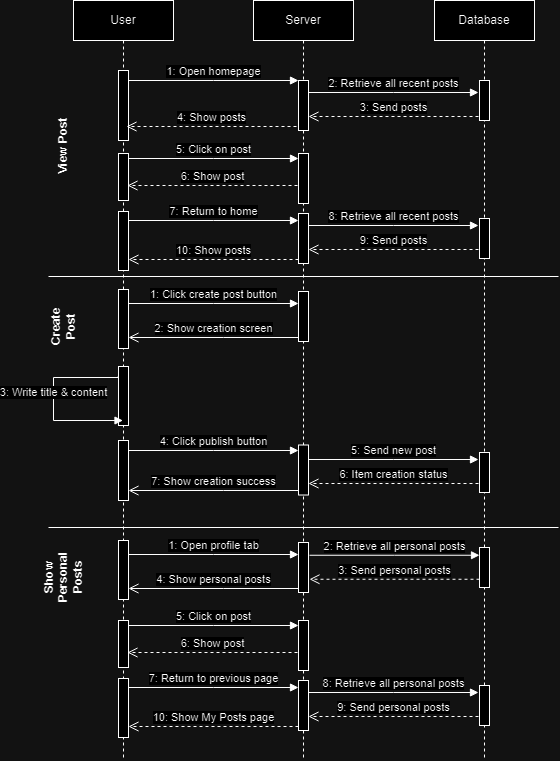

The diagram above was exported from draw.io. Its source (the exported page's mxGraphModel, read from the mxfile embedded in the PNG):
<mxGraphModel dx="1393" dy="796" grid="1" gridSize="10" guides="1" tooltips="1" connect="1" arrows="1" fold="1" page="1" pageScale="1" pageWidth="850" pageHeight="1100" math="0" shadow="0">
  <root>
    <mxCell id="0" />
    <mxCell id="1" parent="0" />
    <mxCell id="aM9ryv3xv72pqoxQDRHE-1" value="User" style="shape=umlLifeline;perimeter=lifelinePerimeter;whiteSpace=wrap;html=1;container=0;dropTarget=0;collapsible=0;recursiveResize=0;outlineConnect=0;portConstraint=eastwest;newEdgeStyle={&quot;edgeStyle&quot;:&quot;elbowEdgeStyle&quot;,&quot;elbow&quot;:&quot;vertical&quot;,&quot;curved&quot;:0,&quot;rounded&quot;:0};" parent="1" vertex="1">
      <mxGeometry x="160" y="40" width="100" height="760" as="geometry" />
    </mxCell>
    <mxCell id="aM9ryv3xv72pqoxQDRHE-2" value="" style="html=1;points=[];perimeter=orthogonalPerimeter;outlineConnect=0;targetShapes=umlLifeline;portConstraint=eastwest;newEdgeStyle={&quot;edgeStyle&quot;:&quot;elbowEdgeStyle&quot;,&quot;elbow&quot;:&quot;vertical&quot;,&quot;curved&quot;:0,&quot;rounded&quot;:0};" parent="aM9ryv3xv72pqoxQDRHE-1" vertex="1">
      <mxGeometry x="45" y="70" width="10" height="70" as="geometry" />
    </mxCell>
    <mxCell id="zbJ910UAqCDutXoW36lr-25" value="" style="html=1;points=[];perimeter=orthogonalPerimeter;outlineConnect=0;targetShapes=umlLifeline;portConstraint=eastwest;newEdgeStyle={&quot;edgeStyle&quot;:&quot;elbowEdgeStyle&quot;,&quot;elbow&quot;:&quot;vertical&quot;,&quot;curved&quot;:0,&quot;rounded&quot;:0};" parent="aM9ryv3xv72pqoxQDRHE-1" vertex="1">
      <mxGeometry x="45" y="440" width="10" height="60" as="geometry" />
    </mxCell>
    <mxCell id="aM9ryv3xv72pqoxQDRHE-5" value="Server" style="shape=umlLifeline;perimeter=lifelinePerimeter;whiteSpace=wrap;html=1;container=0;dropTarget=0;collapsible=0;recursiveResize=0;outlineConnect=0;portConstraint=eastwest;newEdgeStyle={&quot;edgeStyle&quot;:&quot;elbowEdgeStyle&quot;,&quot;elbow&quot;:&quot;vertical&quot;,&quot;curved&quot;:0,&quot;rounded&quot;:0};" parent="1" vertex="1">
      <mxGeometry x="340" y="40" width="100" height="760" as="geometry" />
    </mxCell>
    <mxCell id="aM9ryv3xv72pqoxQDRHE-6" value="" style="html=1;points=[];perimeter=orthogonalPerimeter;outlineConnect=0;targetShapes=umlLifeline;portConstraint=eastwest;newEdgeStyle={&quot;edgeStyle&quot;:&quot;elbowEdgeStyle&quot;,&quot;elbow&quot;:&quot;vertical&quot;,&quot;curved&quot;:0,&quot;rounded&quot;:0};" parent="aM9ryv3xv72pqoxQDRHE-5" vertex="1">
      <mxGeometry x="45" y="80" width="10" height="50" as="geometry" />
    </mxCell>
    <mxCell id="zbJ910UAqCDutXoW36lr-20" value="" style="html=1;points=[];perimeter=orthogonalPerimeter;outlineConnect=0;targetShapes=umlLifeline;portConstraint=eastwest;newEdgeStyle={&quot;edgeStyle&quot;:&quot;elbowEdgeStyle&quot;,&quot;elbow&quot;:&quot;vertical&quot;,&quot;curved&quot;:0,&quot;rounded&quot;:0};" parent="aM9ryv3xv72pqoxQDRHE-5" vertex="1">
      <mxGeometry x="45" y="444.5" width="10" height="50" as="geometry" />
    </mxCell>
    <mxCell id="aM9ryv3xv72pqoxQDRHE-7" value="1: Open homepage" style="html=1;verticalAlign=bottom;endArrow=block;edgeStyle=elbowEdgeStyle;elbow=vertical;curved=0;rounded=0;" parent="1" source="aM9ryv3xv72pqoxQDRHE-2" target="aM9ryv3xv72pqoxQDRHE-6" edge="1">
      <mxGeometry relative="1" as="geometry">
        <mxPoint x="315" y="130" as="sourcePoint" />
        <Array as="points">
          <mxPoint x="300" y="120" />
        </Array>
      </mxGeometry>
    </mxCell>
    <mxCell id="-K0FgqanCnxpb0-YLo3O-1" value="Database" style="shape=umlLifeline;perimeter=lifelinePerimeter;whiteSpace=wrap;html=1;container=0;dropTarget=0;collapsible=0;recursiveResize=0;outlineConnect=0;portConstraint=eastwest;newEdgeStyle={&quot;edgeStyle&quot;:&quot;elbowEdgeStyle&quot;,&quot;elbow&quot;:&quot;vertical&quot;,&quot;curved&quot;:0,&quot;rounded&quot;:0};" parent="1" vertex="1">
      <mxGeometry x="521" y="40" width="100" height="760" as="geometry" />
    </mxCell>
    <mxCell id="-K0FgqanCnxpb0-YLo3O-2" value="" style="html=1;points=[];perimeter=orthogonalPerimeter;outlineConnect=0;targetShapes=umlLifeline;portConstraint=eastwest;newEdgeStyle={&quot;edgeStyle&quot;:&quot;elbowEdgeStyle&quot;,&quot;elbow&quot;:&quot;vertical&quot;,&quot;curved&quot;:0,&quot;rounded&quot;:0};" parent="-K0FgqanCnxpb0-YLo3O-1" vertex="1">
      <mxGeometry x="45" y="80" width="10" height="40" as="geometry" />
    </mxCell>
    <mxCell id="PGOuBGqFULUM5w9vuaMj-19" value="" style="html=1;points=[];perimeter=orthogonalPerimeter;outlineConnect=0;targetShapes=umlLifeline;portConstraint=eastwest;newEdgeStyle={&quot;edgeStyle&quot;:&quot;elbowEdgeStyle&quot;,&quot;elbow&quot;:&quot;vertical&quot;,&quot;curved&quot;:0,&quot;rounded&quot;:0};" parent="-K0FgqanCnxpb0-YLo3O-1" vertex="1">
      <mxGeometry x="45" y="547" width="10" height="40" as="geometry" />
    </mxCell>
    <mxCell id="-K0FgqanCnxpb0-YLo3O-3" value="2: Retrieve all recent posts" style="html=1;verticalAlign=bottom;endArrow=block;edgeStyle=elbowEdgeStyle;elbow=vertical;curved=0;rounded=0;" parent="1" edge="1">
      <mxGeometry relative="1" as="geometry">
        <mxPoint x="395" y="132" as="sourcePoint" />
        <Array as="points">
          <mxPoint x="480" y="132" />
        </Array>
        <mxPoint x="565" y="132" as="targetPoint" />
      </mxGeometry>
    </mxCell>
    <mxCell id="-K0FgqanCnxpb0-YLo3O-4" value="3: Send posts" style="html=1;verticalAlign=bottom;endArrow=open;dashed=1;endSize=8;edgeStyle=elbowEdgeStyle;elbow=vertical;curved=0;rounded=0;" parent="1" edge="1">
      <mxGeometry relative="1" as="geometry">
        <mxPoint x="395" y="156" as="targetPoint" />
        <Array as="points">
          <mxPoint x="490" y="156" />
        </Array>
        <mxPoint x="565" y="156" as="sourcePoint" />
      </mxGeometry>
    </mxCell>
    <mxCell id="-K0FgqanCnxpb0-YLo3O-5" value="4: Show posts" style="html=1;verticalAlign=bottom;endArrow=open;dashed=1;endSize=8;edgeStyle=elbowEdgeStyle;elbow=vertical;curved=0;rounded=0;" parent="1" edge="1">
      <mxGeometry relative="1" as="geometry">
        <mxPoint x="213" y="166" as="targetPoint" />
        <Array as="points">
          <mxPoint x="308" y="166" />
        </Array>
        <mxPoint x="383" y="166" as="sourcePoint" />
      </mxGeometry>
    </mxCell>
    <mxCell id="aM9ryv3xv72pqoxQDRHE-4" value="" style="html=1;points=[];perimeter=orthogonalPerimeter;outlineConnect=0;targetShapes=umlLifeline;portConstraint=eastwest;newEdgeStyle={&quot;edgeStyle&quot;:&quot;elbowEdgeStyle&quot;,&quot;elbow&quot;:&quot;vertical&quot;,&quot;curved&quot;:0,&quot;rounded&quot;:0};" parent="1" vertex="1">
      <mxGeometry x="205" y="193" width="10" height="47" as="geometry" />
    </mxCell>
    <mxCell id="zbJ910UAqCDutXoW36lr-1" value="" style="html=1;points=[];perimeter=orthogonalPerimeter;outlineConnect=0;targetShapes=umlLifeline;portConstraint=eastwest;newEdgeStyle={&quot;edgeStyle&quot;:&quot;elbowEdgeStyle&quot;,&quot;elbow&quot;:&quot;vertical&quot;,&quot;curved&quot;:0,&quot;rounded&quot;:0};" parent="1" vertex="1">
      <mxGeometry x="385" y="193" width="10" height="50" as="geometry" />
    </mxCell>
    <mxCell id="zbJ910UAqCDutXoW36lr-2" value="5: Click on post" style="html=1;verticalAlign=bottom;endArrow=block;edgeStyle=elbowEdgeStyle;elbow=vertical;curved=0;rounded=0;" parent="1" edge="1">
      <mxGeometry relative="1" as="geometry">
        <mxPoint x="215" y="198" as="sourcePoint" />
        <Array as="points">
          <mxPoint x="300" y="198" />
        </Array>
        <mxPoint x="385" y="198" as="targetPoint" />
      </mxGeometry>
    </mxCell>
    <mxCell id="zbJ910UAqCDutXoW36lr-3" value="6: Show post" style="html=1;verticalAlign=bottom;endArrow=open;dashed=1;endSize=8;edgeStyle=elbowEdgeStyle;elbow=vertical;curved=0;rounded=0;" parent="1" edge="1">
      <mxGeometry relative="1" as="geometry">
        <mxPoint x="214" y="225" as="targetPoint" />
        <Array as="points">
          <mxPoint x="309" y="225" />
        </Array>
        <mxPoint x="384" y="225" as="sourcePoint" />
      </mxGeometry>
    </mxCell>
    <mxCell id="zbJ910UAqCDutXoW36lr-4" value="" style="html=1;points=[];perimeter=orthogonalPerimeter;outlineConnect=0;targetShapes=umlLifeline;portConstraint=eastwest;newEdgeStyle={&quot;edgeStyle&quot;:&quot;elbowEdgeStyle&quot;,&quot;elbow&quot;:&quot;vertical&quot;,&quot;curved&quot;:0,&quot;rounded&quot;:0};" parent="1" vertex="1">
      <mxGeometry x="205" y="251" width="10" height="59" as="geometry" />
    </mxCell>
    <mxCell id="zbJ910UAqCDutXoW36lr-5" value="" style="html=1;points=[];perimeter=orthogonalPerimeter;outlineConnect=0;targetShapes=umlLifeline;portConstraint=eastwest;newEdgeStyle={&quot;edgeStyle&quot;:&quot;elbowEdgeStyle&quot;,&quot;elbow&quot;:&quot;vertical&quot;,&quot;curved&quot;:0,&quot;rounded&quot;:0};" parent="1" vertex="1">
      <mxGeometry x="385" y="253" width="10" height="50" as="geometry" />
    </mxCell>
    <mxCell id="zbJ910UAqCDutXoW36lr-7" value="7: Return to home" style="html=1;verticalAlign=bottom;endArrow=block;edgeStyle=elbowEdgeStyle;elbow=vertical;curved=0;rounded=0;" parent="1" edge="1">
      <mxGeometry relative="1" as="geometry">
        <mxPoint x="215" y="260" as="sourcePoint" />
        <Array as="points">
          <mxPoint x="300" y="260" />
        </Array>
        <mxPoint x="385" y="260" as="targetPoint" />
      </mxGeometry>
    </mxCell>
    <mxCell id="zbJ910UAqCDutXoW36lr-8" value="10: Show posts" style="html=1;verticalAlign=bottom;endArrow=open;dashed=1;endSize=8;edgeStyle=elbowEdgeStyle;elbow=vertical;curved=0;rounded=0;" parent="1" edge="1">
      <mxGeometry relative="1" as="geometry">
        <mxPoint x="215" y="299" as="targetPoint" />
        <Array as="points">
          <mxPoint x="310" y="299" />
        </Array>
        <mxPoint x="385" y="299" as="sourcePoint" />
      </mxGeometry>
    </mxCell>
    <mxCell id="zbJ910UAqCDutXoW36lr-9" value="" style="html=1;points=[];perimeter=orthogonalPerimeter;outlineConnect=0;targetShapes=umlLifeline;portConstraint=eastwest;newEdgeStyle={&quot;edgeStyle&quot;:&quot;elbowEdgeStyle&quot;,&quot;elbow&quot;:&quot;vertical&quot;,&quot;curved&quot;:0,&quot;rounded&quot;:0};" parent="1" vertex="1">
      <mxGeometry x="566" y="258" width="10" height="40" as="geometry" />
    </mxCell>
    <mxCell id="zbJ910UAqCDutXoW36lr-10" value="8: Retrieve all recent posts" style="html=1;verticalAlign=bottom;endArrow=block;edgeStyle=elbowEdgeStyle;elbow=vertical;curved=0;rounded=0;" parent="1" edge="1">
      <mxGeometry relative="1" as="geometry">
        <mxPoint x="395" y="265" as="sourcePoint" />
        <Array as="points">
          <mxPoint x="480" y="265" />
        </Array>
        <mxPoint x="565" y="265" as="targetPoint" />
      </mxGeometry>
    </mxCell>
    <mxCell id="zbJ910UAqCDutXoW36lr-11" value="9: Send posts" style="html=1;verticalAlign=bottom;endArrow=open;dashed=1;endSize=8;edgeStyle=elbowEdgeStyle;elbow=vertical;curved=0;rounded=0;" parent="1" edge="1">
      <mxGeometry relative="1" as="geometry">
        <mxPoint x="395" y="289" as="targetPoint" />
        <Array as="points">
          <mxPoint x="490" y="289" />
        </Array>
        <mxPoint x="565" y="289" as="sourcePoint" />
      </mxGeometry>
    </mxCell>
    <mxCell id="zbJ910UAqCDutXoW36lr-12" value="" style="html=1;points=[];perimeter=orthogonalPerimeter;outlineConnect=0;targetShapes=umlLifeline;portConstraint=eastwest;newEdgeStyle={&quot;edgeStyle&quot;:&quot;elbowEdgeStyle&quot;,&quot;elbow&quot;:&quot;vertical&quot;,&quot;curved&quot;:0,&quot;rounded&quot;:0};" parent="1" vertex="1">
      <mxGeometry x="205" y="329" width="10" height="59" as="geometry" />
    </mxCell>
    <mxCell id="zbJ910UAqCDutXoW36lr-13" value="" style="html=1;points=[];perimeter=orthogonalPerimeter;outlineConnect=0;targetShapes=umlLifeline;portConstraint=eastwest;newEdgeStyle={&quot;edgeStyle&quot;:&quot;elbowEdgeStyle&quot;,&quot;elbow&quot;:&quot;vertical&quot;,&quot;curved&quot;:0,&quot;rounded&quot;:0};" parent="1" vertex="1">
      <mxGeometry x="385" y="331" width="10" height="50" as="geometry" />
    </mxCell>
    <mxCell id="zbJ910UAqCDutXoW36lr-14" value="1: Click create post button" style="html=1;verticalAlign=bottom;endArrow=block;edgeStyle=elbowEdgeStyle;elbow=vertical;curved=0;rounded=0;" parent="1" edge="1">
      <mxGeometry relative="1" as="geometry">
        <mxPoint x="215" y="343" as="sourcePoint" />
        <Array as="points">
          <mxPoint x="300" y="343" />
        </Array>
        <mxPoint x="385" y="343" as="targetPoint" />
      </mxGeometry>
    </mxCell>
    <mxCell id="zbJ910UAqCDutXoW36lr-15" value="2: Show creation screen" style="html=1;verticalAlign=bottom;endArrow=open;endSize=8;edgeStyle=elbowEdgeStyle;elbow=vertical;curved=0;rounded=0;" parent="1" edge="1">
      <mxGeometry relative="1" as="geometry">
        <mxPoint x="215" y="377" as="targetPoint" />
        <Array as="points">
          <mxPoint x="310" y="377" />
        </Array>
        <mxPoint x="385" y="377" as="sourcePoint" />
      </mxGeometry>
    </mxCell>
    <mxCell id="zbJ910UAqCDutXoW36lr-16" value="" style="endArrow=none;html=1;rounded=0;" parent="1" edge="1">
      <mxGeometry width="50" height="50" relative="1" as="geometry">
        <mxPoint x="135" y="316" as="sourcePoint" />
        <mxPoint x="645" y="316" as="targetPoint" />
      </mxGeometry>
    </mxCell>
    <mxCell id="zbJ910UAqCDutXoW36lr-17" value="View Post" style="text;html=1;align=center;verticalAlign=middle;whiteSpace=wrap;rounded=0;rotation=270;fontStyle=1" parent="1" vertex="1">
      <mxGeometry x="120" y="170" width="60" height="30" as="geometry" />
    </mxCell>
    <mxCell id="zbJ910UAqCDutXoW36lr-19" value="" style="html=1;points=[];perimeter=orthogonalPerimeter;outlineConnect=0;targetShapes=umlLifeline;portConstraint=eastwest;newEdgeStyle={&quot;edgeStyle&quot;:&quot;elbowEdgeStyle&quot;,&quot;elbow&quot;:&quot;vertical&quot;,&quot;curved&quot;:0,&quot;rounded&quot;:0};" parent="1" vertex="1">
      <mxGeometry x="205" y="406" width="10" height="59" as="geometry" />
    </mxCell>
    <mxCell id="zbJ910UAqCDutXoW36lr-22" value="3: Write title &amp;amp; content" style="html=1;verticalAlign=bottom;endArrow=block;edgeStyle=orthogonalEdgeStyle;elbow=vertical;rounded=0;" parent="1" target="aM9ryv3xv72pqoxQDRHE-1" edge="1">
      <mxGeometry relative="1" as="geometry">
        <mxPoint x="204.5" y="416" as="sourcePoint" />
        <Array as="points">
          <mxPoint x="140" y="417" />
          <mxPoint x="140" y="460" />
        </Array>
        <mxPoint x="125" y="460" as="targetPoint" />
      </mxGeometry>
    </mxCell>
    <mxCell id="zbJ910UAqCDutXoW36lr-24" value="4: Click publish button" style="html=1;verticalAlign=bottom;endArrow=block;edgeStyle=elbowEdgeStyle;elbow=vertical;curved=0;rounded=0;" parent="1" edge="1">
      <mxGeometry relative="1" as="geometry">
        <mxPoint x="215" y="490" as="sourcePoint" />
        <Array as="points">
          <mxPoint x="300" y="490" />
        </Array>
        <mxPoint x="385" y="490" as="targetPoint" />
      </mxGeometry>
    </mxCell>
    <mxCell id="zbJ910UAqCDutXoW36lr-26" value="" style="html=1;points=[];perimeter=orthogonalPerimeter;outlineConnect=0;targetShapes=umlLifeline;portConstraint=eastwest;newEdgeStyle={&quot;edgeStyle&quot;:&quot;elbowEdgeStyle&quot;,&quot;elbow&quot;:&quot;vertical&quot;,&quot;curved&quot;:0,&quot;rounded&quot;:0};" parent="1" vertex="1">
      <mxGeometry x="566" y="492" width="10" height="40" as="geometry" />
    </mxCell>
    <mxCell id="zbJ910UAqCDutXoW36lr-27" value="5: Send new post" style="html=1;verticalAlign=bottom;endArrow=block;edgeStyle=elbowEdgeStyle;elbow=vertical;curved=0;rounded=0;" parent="1" edge="1">
      <mxGeometry relative="1" as="geometry">
        <mxPoint x="395" y="499" as="sourcePoint" />
        <Array as="points">
          <mxPoint x="480" y="499" />
        </Array>
        <mxPoint x="565" y="499" as="targetPoint" />
      </mxGeometry>
    </mxCell>
    <mxCell id="zbJ910UAqCDutXoW36lr-28" value="6: Item creation status" style="html=1;verticalAlign=bottom;endArrow=open;dashed=1;endSize=8;edgeStyle=elbowEdgeStyle;elbow=vertical;curved=0;rounded=0;" parent="1" edge="1">
      <mxGeometry relative="1" as="geometry">
        <mxPoint x="395" y="523" as="targetPoint" />
        <Array as="points">
          <mxPoint x="490" y="523" />
        </Array>
        <mxPoint x="565" y="523" as="sourcePoint" />
      </mxGeometry>
    </mxCell>
    <mxCell id="zbJ910UAqCDutXoW36lr-29" value="7: Show creation success" style="html=1;verticalAlign=bottom;endArrow=open;endSize=8;edgeStyle=elbowEdgeStyle;elbow=vertical;curved=0;rounded=0;" parent="1" edge="1">
      <mxGeometry relative="1" as="geometry">
        <mxPoint x="215" y="530" as="targetPoint" />
        <Array as="points">
          <mxPoint x="310" y="530" />
        </Array>
        <mxPoint x="385" y="530" as="sourcePoint" />
      </mxGeometry>
    </mxCell>
    <mxCell id="zbJ910UAqCDutXoW36lr-30" value="Create Post" style="text;html=1;align=center;verticalAlign=middle;whiteSpace=wrap;rounded=0;rotation=270;fontStyle=1" parent="1" vertex="1">
      <mxGeometry x="120" y="351" width="60" height="30" as="geometry" />
    </mxCell>
    <mxCell id="PGOuBGqFULUM5w9vuaMj-4" value="" style="html=1;points=[];perimeter=orthogonalPerimeter;outlineConnect=0;targetShapes=umlLifeline;portConstraint=eastwest;newEdgeStyle={&quot;edgeStyle&quot;:&quot;elbowEdgeStyle&quot;,&quot;elbow&quot;:&quot;vertical&quot;,&quot;curved&quot;:0,&quot;rounded&quot;:0};" parent="1" vertex="1">
      <mxGeometry x="205" y="580" width="10" height="59" as="geometry" />
    </mxCell>
    <mxCell id="PGOuBGqFULUM5w9vuaMj-5" value="" style="html=1;points=[];perimeter=orthogonalPerimeter;outlineConnect=0;targetShapes=umlLifeline;portConstraint=eastwest;newEdgeStyle={&quot;edgeStyle&quot;:&quot;elbowEdgeStyle&quot;,&quot;elbow&quot;:&quot;vertical&quot;,&quot;curved&quot;:0,&quot;rounded&quot;:0};" parent="1" vertex="1">
      <mxGeometry x="385" y="582" width="10" height="50" as="geometry" />
    </mxCell>
    <mxCell id="PGOuBGqFULUM5w9vuaMj-6" value="1: Open profile tab" style="html=1;verticalAlign=bottom;endArrow=block;edgeStyle=elbowEdgeStyle;elbow=vertical;curved=0;rounded=0;" parent="1" edge="1">
      <mxGeometry relative="1" as="geometry">
        <mxPoint x="215" y="594" as="sourcePoint" />
        <Array as="points">
          <mxPoint x="300" y="594" />
        </Array>
        <mxPoint x="385" y="594" as="targetPoint" />
      </mxGeometry>
    </mxCell>
    <mxCell id="PGOuBGqFULUM5w9vuaMj-7" value="4: Show personal posts" style="html=1;verticalAlign=bottom;endArrow=open;endSize=8;edgeStyle=elbowEdgeStyle;elbow=vertical;curved=0;rounded=0;" parent="1" edge="1">
      <mxGeometry relative="1" as="geometry">
        <mxPoint x="215" y="628" as="targetPoint" />
        <Array as="points">
          <mxPoint x="310" y="628" />
        </Array>
        <mxPoint x="385" y="628" as="sourcePoint" />
      </mxGeometry>
    </mxCell>
    <mxCell id="PGOuBGqFULUM5w9vuaMj-8" value="" style="endArrow=none;html=1;rounded=0;" parent="1" edge="1">
      <mxGeometry width="50" height="50" relative="1" as="geometry">
        <mxPoint x="135" y="567" as="sourcePoint" />
        <mxPoint x="645" y="567" as="targetPoint" />
      </mxGeometry>
    </mxCell>
    <mxCell id="PGOuBGqFULUM5w9vuaMj-16" value="Show Personal Posts" style="text;html=1;align=center;verticalAlign=middle;whiteSpace=wrap;rounded=0;rotation=270;fontStyle=1" parent="1" vertex="1">
      <mxGeometry x="120" y="602" width="60" height="30" as="geometry" />
    </mxCell>
    <mxCell id="PGOuBGqFULUM5w9vuaMj-17" value="2: Retrieve all personal posts" style="html=1;verticalAlign=bottom;endArrow=block;edgeStyle=elbowEdgeStyle;elbow=vertical;curved=0;rounded=0;" parent="1" edge="1">
      <mxGeometry relative="1" as="geometry">
        <mxPoint x="396" y="594.75" as="sourcePoint" />
        <Array as="points">
          <mxPoint x="481" y="594.75" />
        </Array>
        <mxPoint x="566" y="594.75" as="targetPoint" />
      </mxGeometry>
    </mxCell>
    <mxCell id="PGOuBGqFULUM5w9vuaMj-18" value="3: Send personal posts" style="html=1;verticalAlign=bottom;endArrow=open;dashed=1;endSize=8;edgeStyle=elbowEdgeStyle;elbow=vertical;curved=0;rounded=0;" parent="1" edge="1">
      <mxGeometry relative="1" as="geometry">
        <mxPoint x="396" y="618.75" as="targetPoint" />
        <Array as="points">
          <mxPoint x="491" y="618.75" />
        </Array>
        <mxPoint x="566" y="618.75" as="sourcePoint" />
      </mxGeometry>
    </mxCell>
    <mxCell id="PGOuBGqFULUM5w9vuaMj-20" value="" style="html=1;points=[];perimeter=orthogonalPerimeter;outlineConnect=0;targetShapes=umlLifeline;portConstraint=eastwest;newEdgeStyle={&quot;edgeStyle&quot;:&quot;elbowEdgeStyle&quot;,&quot;elbow&quot;:&quot;vertical&quot;,&quot;curved&quot;:0,&quot;rounded&quot;:0};" parent="1" vertex="1">
      <mxGeometry x="205" y="660" width="10" height="47" as="geometry" />
    </mxCell>
    <mxCell id="PGOuBGqFULUM5w9vuaMj-21" value="" style="html=1;points=[];perimeter=orthogonalPerimeter;outlineConnect=0;targetShapes=umlLifeline;portConstraint=eastwest;newEdgeStyle={&quot;edgeStyle&quot;:&quot;elbowEdgeStyle&quot;,&quot;elbow&quot;:&quot;vertical&quot;,&quot;curved&quot;:0,&quot;rounded&quot;:0};" parent="1" vertex="1">
      <mxGeometry x="385" y="660" width="10" height="50" as="geometry" />
    </mxCell>
    <mxCell id="PGOuBGqFULUM5w9vuaMj-22" value="5: Click on post" style="html=1;verticalAlign=bottom;endArrow=block;edgeStyle=elbowEdgeStyle;elbow=vertical;curved=0;rounded=0;" parent="1" edge="1">
      <mxGeometry relative="1" as="geometry">
        <mxPoint x="215" y="665" as="sourcePoint" />
        <Array as="points">
          <mxPoint x="300" y="665" />
        </Array>
        <mxPoint x="385" y="665" as="targetPoint" />
      </mxGeometry>
    </mxCell>
    <mxCell id="PGOuBGqFULUM5w9vuaMj-23" value="6: Show post" style="html=1;verticalAlign=bottom;endArrow=open;dashed=1;endSize=8;edgeStyle=elbowEdgeStyle;elbow=vertical;curved=0;rounded=0;" parent="1" edge="1">
      <mxGeometry relative="1" as="geometry">
        <mxPoint x="214" y="692" as="targetPoint" />
        <Array as="points">
          <mxPoint x="309" y="692" />
        </Array>
        <mxPoint x="384" y="692" as="sourcePoint" />
      </mxGeometry>
    </mxCell>
    <mxCell id="PGOuBGqFULUM5w9vuaMj-24" value="" style="html=1;points=[];perimeter=orthogonalPerimeter;outlineConnect=0;targetShapes=umlLifeline;portConstraint=eastwest;newEdgeStyle={&quot;edgeStyle&quot;:&quot;elbowEdgeStyle&quot;,&quot;elbow&quot;:&quot;vertical&quot;,&quot;curved&quot;:0,&quot;rounded&quot;:0};" parent="1" vertex="1">
      <mxGeometry x="205" y="718" width="10" height="59" as="geometry" />
    </mxCell>
    <mxCell id="PGOuBGqFULUM5w9vuaMj-25" value="" style="html=1;points=[];perimeter=orthogonalPerimeter;outlineConnect=0;targetShapes=umlLifeline;portConstraint=eastwest;newEdgeStyle={&quot;edgeStyle&quot;:&quot;elbowEdgeStyle&quot;,&quot;elbow&quot;:&quot;vertical&quot;,&quot;curved&quot;:0,&quot;rounded&quot;:0};" parent="1" vertex="1">
      <mxGeometry x="385" y="720" width="10" height="50" as="geometry" />
    </mxCell>
    <mxCell id="PGOuBGqFULUM5w9vuaMj-26" value="7: Return to previous page" style="html=1;verticalAlign=bottom;endArrow=block;edgeStyle=elbowEdgeStyle;elbow=vertical;curved=0;rounded=0;" parent="1" edge="1">
      <mxGeometry relative="1" as="geometry">
        <mxPoint x="215" y="727" as="sourcePoint" />
        <Array as="points">
          <mxPoint x="300" y="727" />
        </Array>
        <mxPoint x="385" y="727" as="targetPoint" />
      </mxGeometry>
    </mxCell>
    <mxCell id="PGOuBGqFULUM5w9vuaMj-27" value="10: Show My Posts page" style="html=1;verticalAlign=bottom;endArrow=open;dashed=1;endSize=8;edgeStyle=elbowEdgeStyle;elbow=vertical;curved=0;rounded=0;" parent="1" edge="1">
      <mxGeometry relative="1" as="geometry">
        <mxPoint x="215" y="766" as="targetPoint" />
        <Array as="points">
          <mxPoint x="310" y="766" />
        </Array>
        <mxPoint x="385" y="766" as="sourcePoint" />
      </mxGeometry>
    </mxCell>
    <mxCell id="PGOuBGqFULUM5w9vuaMj-28" value="" style="html=1;points=[];perimeter=orthogonalPerimeter;outlineConnect=0;targetShapes=umlLifeline;portConstraint=eastwest;newEdgeStyle={&quot;edgeStyle&quot;:&quot;elbowEdgeStyle&quot;,&quot;elbow&quot;:&quot;vertical&quot;,&quot;curved&quot;:0,&quot;rounded&quot;:0};" parent="1" vertex="1">
      <mxGeometry x="566" y="725" width="10" height="40" as="geometry" />
    </mxCell>
    <mxCell id="PGOuBGqFULUM5w9vuaMj-29" value="8: Retrieve all personal posts" style="html=1;verticalAlign=bottom;endArrow=block;edgeStyle=elbowEdgeStyle;elbow=vertical;curved=0;rounded=0;" parent="1" edge="1">
      <mxGeometry relative="1" as="geometry">
        <mxPoint x="395" y="732" as="sourcePoint" />
        <Array as="points">
          <mxPoint x="480" y="732" />
        </Array>
        <mxPoint x="565" y="732" as="targetPoint" />
      </mxGeometry>
    </mxCell>
    <mxCell id="PGOuBGqFULUM5w9vuaMj-30" value="9: Send personal posts" style="html=1;verticalAlign=bottom;endArrow=open;dashed=1;endSize=8;edgeStyle=elbowEdgeStyle;elbow=vertical;curved=0;rounded=0;" parent="1" edge="1">
      <mxGeometry relative="1" as="geometry">
        <mxPoint x="395" y="756" as="targetPoint" />
        <Array as="points">
          <mxPoint x="490" y="756" />
        </Array>
        <mxPoint x="565" y="756" as="sourcePoint" />
      </mxGeometry>
    </mxCell>
  </root>
</mxGraphModel>